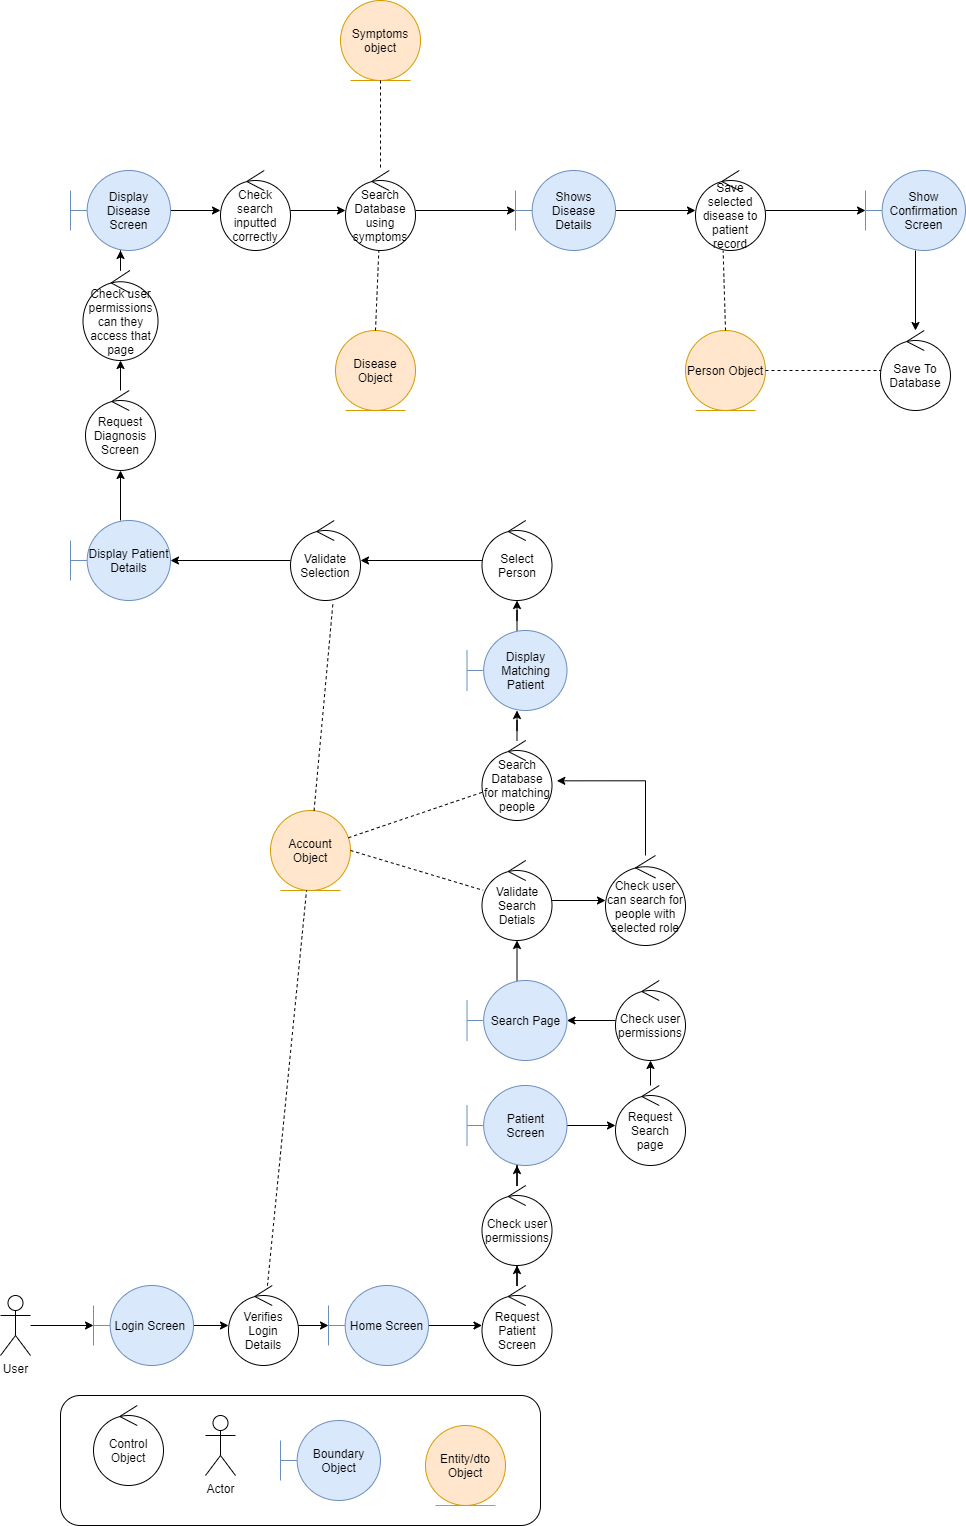

The diagram above was exported from draw.io. Its source (the exported page's mxGraphModel, read from the mxfile embedded in the PNG):
<mxGraphModel dx="1875" dy="1981" grid="1" gridSize="10" guides="1" tooltips="1" connect="1" arrows="1" fold="1" page="1" pageScale="1" pageWidth="827" pageHeight="1169" math="0" shadow="0">
  <root>
    <mxCell id="9CDo69G8HQmGOV5WMZnV-0" />
    <mxCell id="9CDo69G8HQmGOV5WMZnV-1" parent="9CDo69G8HQmGOV5WMZnV-0" />
    <mxCell id="9CDo69G8HQmGOV5WMZnV-2" style="edgeStyle=orthogonalEdgeStyle;rounded=0;orthogonalLoop=1;jettySize=auto;html=1;" parent="9CDo69G8HQmGOV5WMZnV-1" source="9CDo69G8HQmGOV5WMZnV-3" target="9CDo69G8HQmGOV5WMZnV-44" edge="1">
      <mxGeometry relative="1" as="geometry" />
    </mxCell>
    <mxCell id="9CDo69G8HQmGOV5WMZnV-3" value="Shows&lt;br&gt;Disease&lt;br&gt;Details" style="shape=umlBoundary;whiteSpace=wrap;html=1;fillColor=#dae8fc;strokeColor=#6c8ebf;" parent="9CDo69G8HQmGOV5WMZnV-1" vertex="1">
      <mxGeometry x="545" y="-90" width="100" height="80" as="geometry" />
    </mxCell>
    <mxCell id="9CDo69G8HQmGOV5WMZnV-57" style="edgeStyle=orthogonalEdgeStyle;rounded=0;orthogonalLoop=1;jettySize=auto;html=1;" parent="9CDo69G8HQmGOV5WMZnV-1" source="9CDo69G8HQmGOV5WMZnV-5" target="9CDo69G8HQmGOV5WMZnV-56" edge="1">
      <mxGeometry relative="1" as="geometry" />
    </mxCell>
    <mxCell id="9CDo69G8HQmGOV5WMZnV-5" value="Patient&lt;br&gt;Screen" style="shape=umlBoundary;whiteSpace=wrap;html=1;fillColor=#dae8fc;strokeColor=#6c8ebf;" parent="9CDo69G8HQmGOV5WMZnV-1" vertex="1">
      <mxGeometry x="496.5" y="825" width="100" height="80" as="geometry" />
    </mxCell>
    <mxCell id="9CDo69G8HQmGOV5WMZnV-6" value="Disease&lt;br&gt;Object" style="ellipse;shape=umlEntity;whiteSpace=wrap;html=1;fillColor=#ffe6cc;strokeColor=#d79b00;" parent="9CDo69G8HQmGOV5WMZnV-1" vertex="1">
      <mxGeometry x="365" y="70" width="80" height="80" as="geometry" />
    </mxCell>
    <mxCell id="9CDo69G8HQmGOV5WMZnV-7" value="" style="rounded=1;whiteSpace=wrap;html=1;labelPosition=center;verticalLabelPosition=top;align=center;verticalAlign=bottom;" parent="9CDo69G8HQmGOV5WMZnV-1" vertex="1">
      <mxGeometry x="90" y="1135" width="480" height="130" as="geometry" />
    </mxCell>
    <mxCell id="9CDo69G8HQmGOV5WMZnV-8" value="Control Object" style="ellipse;shape=umlControl;whiteSpace=wrap;html=1;" parent="9CDo69G8HQmGOV5WMZnV-1" vertex="1">
      <mxGeometry x="123" y="1145" width="70" height="80" as="geometry" />
    </mxCell>
    <mxCell id="9CDo69G8HQmGOV5WMZnV-9" value="Actor" style="shape=umlActor;verticalLabelPosition=bottom;labelBackgroundColor=#ffffff;verticalAlign=top;html=1;" parent="9CDo69G8HQmGOV5WMZnV-1" vertex="1">
      <mxGeometry x="235" y="1155" width="30" height="60" as="geometry" />
    </mxCell>
    <mxCell id="9CDo69G8HQmGOV5WMZnV-10" value="Boundary Object" style="shape=umlBoundary;whiteSpace=wrap;html=1;fillColor=#dae8fc;strokeColor=#6c8ebf;" parent="9CDo69G8HQmGOV5WMZnV-1" vertex="1">
      <mxGeometry x="310" y="1160" width="100" height="80" as="geometry" />
    </mxCell>
    <mxCell id="9CDo69G8HQmGOV5WMZnV-11" value="&lt;div&gt;Entity/dto&lt;/div&gt;&lt;div&gt;Object&lt;/div&gt;" style="ellipse;shape=umlEntity;whiteSpace=wrap;html=1;fillColor=#ffe6cc;strokeColor=#d79b00;" parent="9CDo69G8HQmGOV5WMZnV-1" vertex="1">
      <mxGeometry x="455" y="1165" width="80" height="80" as="geometry" />
    </mxCell>
    <mxCell id="9CDo69G8HQmGOV5WMZnV-12" style="edgeStyle=orthogonalEdgeStyle;rounded=0;orthogonalLoop=1;jettySize=auto;html=1;" parent="9CDo69G8HQmGOV5WMZnV-1" source="9CDo69G8HQmGOV5WMZnV-13" target="9CDo69G8HQmGOV5WMZnV-19" edge="1">
      <mxGeometry relative="1" as="geometry" />
    </mxCell>
    <mxCell id="9CDo69G8HQmGOV5WMZnV-13" value="User" style="shape=umlActor;verticalLabelPosition=bottom;labelBackgroundColor=#ffffff;verticalAlign=top;html=1;" parent="9CDo69G8HQmGOV5WMZnV-1" vertex="1">
      <mxGeometry x="30" y="1035" width="30" height="60" as="geometry" />
    </mxCell>
    <mxCell id="9CDo69G8HQmGOV5WMZnV-14" style="edgeStyle=orthogonalEdgeStyle;rounded=0;orthogonalLoop=1;jettySize=auto;html=1;" parent="9CDo69G8HQmGOV5WMZnV-1" source="9CDo69G8HQmGOV5WMZnV-15" target="9CDo69G8HQmGOV5WMZnV-17" edge="1">
      <mxGeometry relative="1" as="geometry" />
    </mxCell>
    <mxCell id="9CDo69G8HQmGOV5WMZnV-15" value="Verifies Login Details" style="ellipse;shape=umlControl;whiteSpace=wrap;html=1;" parent="9CDo69G8HQmGOV5WMZnV-1" vertex="1">
      <mxGeometry x="258" y="1025" width="70" height="80" as="geometry" />
    </mxCell>
    <mxCell id="9CDo69G8HQmGOV5WMZnV-16" style="edgeStyle=orthogonalEdgeStyle;rounded=0;orthogonalLoop=1;jettySize=auto;html=1;" parent="9CDo69G8HQmGOV5WMZnV-1" source="9CDo69G8HQmGOV5WMZnV-17" target="9CDo69G8HQmGOV5WMZnV-21" edge="1">
      <mxGeometry relative="1" as="geometry">
        <mxPoint x="503" y="1065" as="targetPoint" />
      </mxGeometry>
    </mxCell>
    <mxCell id="9CDo69G8HQmGOV5WMZnV-17" value="Home Screen" style="shape=umlBoundary;whiteSpace=wrap;html=1;fillColor=#dae8fc;strokeColor=#6c8ebf;" parent="9CDo69G8HQmGOV5WMZnV-1" vertex="1">
      <mxGeometry x="358" y="1025" width="100" height="80" as="geometry" />
    </mxCell>
    <mxCell id="9CDo69G8HQmGOV5WMZnV-18" style="edgeStyle=orthogonalEdgeStyle;rounded=0;orthogonalLoop=1;jettySize=auto;html=1;" parent="9CDo69G8HQmGOV5WMZnV-1" source="9CDo69G8HQmGOV5WMZnV-19" target="9CDo69G8HQmGOV5WMZnV-15" edge="1">
      <mxGeometry relative="1" as="geometry" />
    </mxCell>
    <mxCell id="9CDo69G8HQmGOV5WMZnV-19" value="Login Screen&amp;nbsp;" style="shape=umlBoundary;whiteSpace=wrap;html=1;fillColor=#dae8fc;strokeColor=#6c8ebf;" parent="9CDo69G8HQmGOV5WMZnV-1" vertex="1">
      <mxGeometry x="123" y="1025" width="100" height="80" as="geometry" />
    </mxCell>
    <mxCell id="9CDo69G8HQmGOV5WMZnV-53" style="edgeStyle=orthogonalEdgeStyle;rounded=0;orthogonalLoop=1;jettySize=auto;html=1;" parent="9CDo69G8HQmGOV5WMZnV-1" source="9CDo69G8HQmGOV5WMZnV-21" target="9CDo69G8HQmGOV5WMZnV-52" edge="1">
      <mxGeometry relative="1" as="geometry" />
    </mxCell>
    <mxCell id="9CDo69G8HQmGOV5WMZnV-21" value="Request Patient Screen" style="ellipse;shape=umlControl;whiteSpace=wrap;html=1;" parent="9CDo69G8HQmGOV5WMZnV-1" vertex="1">
      <mxGeometry x="511.5" y="1025" width="70" height="80" as="geometry" />
    </mxCell>
    <mxCell id="9CDo69G8HQmGOV5WMZnV-22" value="Account Object" style="ellipse;shape=umlEntity;whiteSpace=wrap;html=1;fillColor=#ffe6cc;strokeColor=#d79b00;" parent="9CDo69G8HQmGOV5WMZnV-1" vertex="1">
      <mxGeometry x="300" y="550" width="80" height="80" as="geometry" />
    </mxCell>
    <mxCell id="9CDo69G8HQmGOV5WMZnV-23" value="" style="endArrow=none;dashed=1;html=1;" parent="9CDo69G8HQmGOV5WMZnV-1" source="9CDo69G8HQmGOV5WMZnV-15" target="9CDo69G8HQmGOV5WMZnV-22" edge="1">
      <mxGeometry width="50" height="50" relative="1" as="geometry">
        <mxPoint x="170" y="885" as="sourcePoint" />
        <mxPoint x="340" y="765" as="targetPoint" />
      </mxGeometry>
    </mxCell>
    <mxCell id="9CDo69G8HQmGOV5WMZnV-65" style="edgeStyle=orthogonalEdgeStyle;rounded=0;orthogonalLoop=1;jettySize=auto;html=1;" parent="9CDo69G8HQmGOV5WMZnV-1" source="9CDo69G8HQmGOV5WMZnV-25" target="9CDo69G8HQmGOV5WMZnV-64" edge="1">
      <mxGeometry relative="1" as="geometry" />
    </mxCell>
    <mxCell id="9CDo69G8HQmGOV5WMZnV-25" value="Validate Search Detials" style="ellipse;shape=umlControl;whiteSpace=wrap;html=1;" parent="9CDo69G8HQmGOV5WMZnV-1" vertex="1">
      <mxGeometry x="511.5" y="600" width="70" height="80" as="geometry" />
    </mxCell>
    <mxCell id="9CDo69G8HQmGOV5WMZnV-72" style="edgeStyle=orthogonalEdgeStyle;rounded=0;orthogonalLoop=1;jettySize=auto;html=1;" parent="9CDo69G8HQmGOV5WMZnV-1" source="9CDo69G8HQmGOV5WMZnV-27" target="9CDo69G8HQmGOV5WMZnV-71" edge="1">
      <mxGeometry relative="1" as="geometry" />
    </mxCell>
    <mxCell id="9CDo69G8HQmGOV5WMZnV-27" value="Display Matching Patient" style="shape=umlBoundary;whiteSpace=wrap;html=1;fillColor=#dae8fc;strokeColor=#6c8ebf;" parent="9CDo69G8HQmGOV5WMZnV-1" vertex="1">
      <mxGeometry x="496.5" y="370" width="100" height="80" as="geometry" />
    </mxCell>
    <mxCell id="9CDo69G8HQmGOV5WMZnV-28" style="edgeStyle=orthogonalEdgeStyle;rounded=0;orthogonalLoop=1;jettySize=auto;html=1;" parent="9CDo69G8HQmGOV5WMZnV-1" source="9CDo69G8HQmGOV5WMZnV-29" target="9CDo69G8HQmGOV5WMZnV-31" edge="1">
      <mxGeometry relative="1" as="geometry" />
    </mxCell>
    <mxCell id="9CDo69G8HQmGOV5WMZnV-29" value="Validate Selection" style="ellipse;shape=umlControl;whiteSpace=wrap;html=1;" parent="9CDo69G8HQmGOV5WMZnV-1" vertex="1">
      <mxGeometry x="320" y="260" width="70" height="80" as="geometry" />
    </mxCell>
    <mxCell id="9CDo69G8HQmGOV5WMZnV-30" style="edgeStyle=orthogonalEdgeStyle;rounded=0;orthogonalLoop=1;jettySize=auto;html=1;" parent="9CDo69G8HQmGOV5WMZnV-1" source="9CDo69G8HQmGOV5WMZnV-31" target="9CDo69G8HQmGOV5WMZnV-33" edge="1">
      <mxGeometry relative="1" as="geometry" />
    </mxCell>
    <mxCell id="9CDo69G8HQmGOV5WMZnV-31" value="Display Patient Details" style="shape=umlBoundary;whiteSpace=wrap;html=1;fillColor=#dae8fc;strokeColor=#6c8ebf;" parent="9CDo69G8HQmGOV5WMZnV-1" vertex="1">
      <mxGeometry x="100" y="260" width="100" height="80" as="geometry" />
    </mxCell>
    <mxCell id="9CDo69G8HQmGOV5WMZnV-75" style="edgeStyle=orthogonalEdgeStyle;rounded=0;orthogonalLoop=1;jettySize=auto;html=1;" parent="9CDo69G8HQmGOV5WMZnV-1" source="9CDo69G8HQmGOV5WMZnV-33" target="9CDo69G8HQmGOV5WMZnV-74" edge="1">
      <mxGeometry relative="1" as="geometry" />
    </mxCell>
    <mxCell id="9CDo69G8HQmGOV5WMZnV-33" value="Request Diagnosis Screen" style="ellipse;shape=umlControl;whiteSpace=wrap;html=1;" parent="9CDo69G8HQmGOV5WMZnV-1" vertex="1">
      <mxGeometry x="115" y="130" width="70" height="80" as="geometry" />
    </mxCell>
    <mxCell id="9CDo69G8HQmGOV5WMZnV-34" value="" style="endArrow=none;dashed=1;html=1;entryX=0.605;entryY=1.046;entryDx=0;entryDy=0;entryPerimeter=0;" parent="9CDo69G8HQmGOV5WMZnV-1" source="9CDo69G8HQmGOV5WMZnV-22" target="9CDo69G8HQmGOV5WMZnV-29" edge="1">
      <mxGeometry width="50" height="50" relative="1" as="geometry">
        <mxPoint x="140" y="530" as="sourcePoint" />
        <mxPoint x="190" y="480" as="targetPoint" />
      </mxGeometry>
    </mxCell>
    <mxCell id="9CDo69G8HQmGOV5WMZnV-35" value="" style="endArrow=none;dashed=1;html=1;exitX=1;exitY=0.5;exitDx=0;exitDy=0;" parent="9CDo69G8HQmGOV5WMZnV-1" source="9CDo69G8HQmGOV5WMZnV-22" target="9CDo69G8HQmGOV5WMZnV-25" edge="1">
      <mxGeometry width="50" height="50" relative="1" as="geometry">
        <mxPoint x="410" y="510" as="sourcePoint" />
        <mxPoint x="460" y="460" as="targetPoint" />
      </mxGeometry>
    </mxCell>
    <mxCell id="9CDo69G8HQmGOV5WMZnV-78" style="edgeStyle=orthogonalEdgeStyle;rounded=0;orthogonalLoop=1;jettySize=auto;html=1;" parent="9CDo69G8HQmGOV5WMZnV-1" source="9CDo69G8HQmGOV5WMZnV-37" target="9CDo69G8HQmGOV5WMZnV-77" edge="1">
      <mxGeometry relative="1" as="geometry" />
    </mxCell>
    <mxCell id="9CDo69G8HQmGOV5WMZnV-37" value="Display Disease Screen" style="shape=umlBoundary;whiteSpace=wrap;html=1;fillColor=#dae8fc;strokeColor=#6c8ebf;" parent="9CDo69G8HQmGOV5WMZnV-1" vertex="1">
      <mxGeometry x="100" y="-90" width="100" height="80" as="geometry" />
    </mxCell>
    <mxCell id="9CDo69G8HQmGOV5WMZnV-38" style="edgeStyle=orthogonalEdgeStyle;rounded=0;orthogonalLoop=1;jettySize=auto;html=1;" parent="9CDo69G8HQmGOV5WMZnV-1" source="9CDo69G8HQmGOV5WMZnV-39" target="9CDo69G8HQmGOV5WMZnV-3" edge="1">
      <mxGeometry relative="1" as="geometry" />
    </mxCell>
    <mxCell id="9CDo69G8HQmGOV5WMZnV-39" value="Search Database using symptoms" style="ellipse;shape=umlControl;whiteSpace=wrap;html=1;" parent="9CDo69G8HQmGOV5WMZnV-1" vertex="1">
      <mxGeometry x="375" y="-90" width="70" height="80" as="geometry" />
    </mxCell>
    <mxCell id="9CDo69G8HQmGOV5WMZnV-40" value="" style="endArrow=none;dashed=1;html=1;exitX=0.5;exitY=0;exitDx=0;exitDy=0;" parent="9CDo69G8HQmGOV5WMZnV-1" source="9CDo69G8HQmGOV5WMZnV-6" target="9CDo69G8HQmGOV5WMZnV-39" edge="1">
      <mxGeometry width="50" height="50" relative="1" as="geometry">
        <mxPoint x="515" y="110" as="sourcePoint" />
        <mxPoint x="565" y="60" as="targetPoint" />
      </mxGeometry>
    </mxCell>
    <mxCell id="9CDo69G8HQmGOV5WMZnV-41" value="Symptoms object" style="ellipse;shape=umlEntity;whiteSpace=wrap;html=1;fillColor=#ffe6cc;strokeColor=#d79b00;" parent="9CDo69G8HQmGOV5WMZnV-1" vertex="1">
      <mxGeometry x="370" y="-260" width="80" height="80" as="geometry" />
    </mxCell>
    <mxCell id="9CDo69G8HQmGOV5WMZnV-42" value="" style="endArrow=none;dashed=1;html=1;" parent="9CDo69G8HQmGOV5WMZnV-1" source="9CDo69G8HQmGOV5WMZnV-41" target="9CDo69G8HQmGOV5WMZnV-39" edge="1">
      <mxGeometry width="50" height="50" relative="1" as="geometry">
        <mxPoint x="365" y="-90" as="sourcePoint" />
        <mxPoint x="415" y="-140" as="targetPoint" />
      </mxGeometry>
    </mxCell>
    <mxCell id="9CDo69G8HQmGOV5WMZnV-43" style="edgeStyle=orthogonalEdgeStyle;rounded=0;orthogonalLoop=1;jettySize=auto;html=1;" parent="9CDo69G8HQmGOV5WMZnV-1" source="9CDo69G8HQmGOV5WMZnV-44" target="9CDo69G8HQmGOV5WMZnV-48" edge="1">
      <mxGeometry relative="1" as="geometry" />
    </mxCell>
    <mxCell id="9CDo69G8HQmGOV5WMZnV-44" value="Save selected disease to patient record" style="ellipse;shape=umlControl;whiteSpace=wrap;html=1;" parent="9CDo69G8HQmGOV5WMZnV-1" vertex="1">
      <mxGeometry x="725" y="-90" width="70" height="80" as="geometry" />
    </mxCell>
    <mxCell id="9CDo69G8HQmGOV5WMZnV-45" value="Person Object" style="ellipse;shape=umlEntity;whiteSpace=wrap;html=1;fillColor=#ffe6cc;strokeColor=#d79b00;" parent="9CDo69G8HQmGOV5WMZnV-1" vertex="1">
      <mxGeometry x="715" y="70" width="80" height="80" as="geometry" />
    </mxCell>
    <mxCell id="9CDo69G8HQmGOV5WMZnV-46" value="" style="endArrow=none;dashed=1;html=1;entryX=0.395;entryY=1.004;entryDx=0;entryDy=0;entryPerimeter=0;exitX=0.5;exitY=0;exitDx=0;exitDy=0;" parent="9CDo69G8HQmGOV5WMZnV-1" source="9CDo69G8HQmGOV5WMZnV-45" target="9CDo69G8HQmGOV5WMZnV-44" edge="1">
      <mxGeometry width="50" height="50" relative="1" as="geometry">
        <mxPoint x="655" y="100" as="sourcePoint" />
        <mxPoint x="705" y="50" as="targetPoint" />
      </mxGeometry>
    </mxCell>
    <mxCell id="9CDo69G8HQmGOV5WMZnV-47" style="edgeStyle=orthogonalEdgeStyle;rounded=0;orthogonalLoop=1;jettySize=auto;html=1;" parent="9CDo69G8HQmGOV5WMZnV-1" source="9CDo69G8HQmGOV5WMZnV-48" target="9CDo69G8HQmGOV5WMZnV-49" edge="1">
      <mxGeometry relative="1" as="geometry" />
    </mxCell>
    <mxCell id="9CDo69G8HQmGOV5WMZnV-48" value="Show Confirmation Screen" style="shape=umlBoundary;whiteSpace=wrap;html=1;fillColor=#dae8fc;strokeColor=#6c8ebf;" parent="9CDo69G8HQmGOV5WMZnV-1" vertex="1">
      <mxGeometry x="895" y="-90" width="100" height="80" as="geometry" />
    </mxCell>
    <mxCell id="9CDo69G8HQmGOV5WMZnV-49" value="Save To Database" style="ellipse;shape=umlControl;whiteSpace=wrap;html=1;" parent="9CDo69G8HQmGOV5WMZnV-1" vertex="1">
      <mxGeometry x="910" y="70" width="70" height="80" as="geometry" />
    </mxCell>
    <mxCell id="9CDo69G8HQmGOV5WMZnV-50" value="" style="endArrow=none;dashed=1;html=1;exitX=1;exitY=0.5;exitDx=0;exitDy=0;" parent="9CDo69G8HQmGOV5WMZnV-1" source="9CDo69G8HQmGOV5WMZnV-45" target="9CDo69G8HQmGOV5WMZnV-49" edge="1">
      <mxGeometry width="50" height="50" relative="1" as="geometry">
        <mxPoint x="835" y="210" as="sourcePoint" />
        <mxPoint x="885" y="160" as="targetPoint" />
      </mxGeometry>
    </mxCell>
    <mxCell id="9CDo69G8HQmGOV5WMZnV-54" style="edgeStyle=orthogonalEdgeStyle;rounded=0;orthogonalLoop=1;jettySize=auto;html=1;" parent="9CDo69G8HQmGOV5WMZnV-1" source="9CDo69G8HQmGOV5WMZnV-52" edge="1">
      <mxGeometry relative="1" as="geometry">
        <mxPoint x="546.5" y="905" as="targetPoint" />
      </mxGeometry>
    </mxCell>
    <mxCell id="9CDo69G8HQmGOV5WMZnV-52" value="Check user permissions" style="ellipse;shape=umlControl;whiteSpace=wrap;html=1;" parent="9CDo69G8HQmGOV5WMZnV-1" vertex="1">
      <mxGeometry x="511.5" y="925" width="70" height="80" as="geometry" />
    </mxCell>
    <mxCell id="9CDo69G8HQmGOV5WMZnV-61" style="edgeStyle=orthogonalEdgeStyle;rounded=0;orthogonalLoop=1;jettySize=auto;html=1;" parent="9CDo69G8HQmGOV5WMZnV-1" source="9CDo69G8HQmGOV5WMZnV-56" target="9CDo69G8HQmGOV5WMZnV-60" edge="1">
      <mxGeometry relative="1" as="geometry" />
    </mxCell>
    <mxCell id="9CDo69G8HQmGOV5WMZnV-56" value="Request Search page" style="ellipse;shape=umlControl;whiteSpace=wrap;html=1;" parent="9CDo69G8HQmGOV5WMZnV-1" vertex="1">
      <mxGeometry x="645" y="825" width="70" height="80" as="geometry" />
    </mxCell>
    <mxCell id="9CDo69G8HQmGOV5WMZnV-63" style="edgeStyle=orthogonalEdgeStyle;rounded=0;orthogonalLoop=1;jettySize=auto;html=1;" parent="9CDo69G8HQmGOV5WMZnV-1" source="9CDo69G8HQmGOV5WMZnV-58" target="9CDo69G8HQmGOV5WMZnV-25" edge="1">
      <mxGeometry relative="1" as="geometry" />
    </mxCell>
    <mxCell id="9CDo69G8HQmGOV5WMZnV-58" value="Search Page" style="shape=umlBoundary;whiteSpace=wrap;html=1;fillColor=#dae8fc;strokeColor=#6c8ebf;" parent="9CDo69G8HQmGOV5WMZnV-1" vertex="1">
      <mxGeometry x="496.5" y="720" width="100" height="80" as="geometry" />
    </mxCell>
    <mxCell id="9CDo69G8HQmGOV5WMZnV-62" style="edgeStyle=orthogonalEdgeStyle;rounded=0;orthogonalLoop=1;jettySize=auto;html=1;" parent="9CDo69G8HQmGOV5WMZnV-1" source="9CDo69G8HQmGOV5WMZnV-60" target="9CDo69G8HQmGOV5WMZnV-58" edge="1">
      <mxGeometry relative="1" as="geometry" />
    </mxCell>
    <mxCell id="9CDo69G8HQmGOV5WMZnV-60" value="Check user permissions" style="ellipse;shape=umlControl;whiteSpace=wrap;html=1;" parent="9CDo69G8HQmGOV5WMZnV-1" vertex="1">
      <mxGeometry x="645" y="720" width="70" height="80" as="geometry" />
    </mxCell>
    <mxCell id="9CDo69G8HQmGOV5WMZnV-69" style="edgeStyle=orthogonalEdgeStyle;rounded=0;orthogonalLoop=1;jettySize=auto;html=1;entryX=1.069;entryY=0.504;entryDx=0;entryDy=0;entryPerimeter=0;" parent="9CDo69G8HQmGOV5WMZnV-1" source="9CDo69G8HQmGOV5WMZnV-64" target="9CDo69G8HQmGOV5WMZnV-67" edge="1">
      <mxGeometry relative="1" as="geometry">
        <Array as="points">
          <mxPoint x="675" y="520" />
        </Array>
      </mxGeometry>
    </mxCell>
    <mxCell id="9CDo69G8HQmGOV5WMZnV-64" value="Check user can search for people with selected role" style="ellipse;shape=umlControl;whiteSpace=wrap;html=1;" parent="9CDo69G8HQmGOV5WMZnV-1" vertex="1">
      <mxGeometry x="635" y="595" width="80" height="90" as="geometry" />
    </mxCell>
    <mxCell id="9CDo69G8HQmGOV5WMZnV-70" style="edgeStyle=orthogonalEdgeStyle;rounded=0;orthogonalLoop=1;jettySize=auto;html=1;" parent="9CDo69G8HQmGOV5WMZnV-1" source="9CDo69G8HQmGOV5WMZnV-67" target="9CDo69G8HQmGOV5WMZnV-27" edge="1">
      <mxGeometry relative="1" as="geometry" />
    </mxCell>
    <mxCell id="9CDo69G8HQmGOV5WMZnV-67" value="Search Database for matching people" style="ellipse;shape=umlControl;whiteSpace=wrap;html=1;" parent="9CDo69G8HQmGOV5WMZnV-1" vertex="1">
      <mxGeometry x="511.5" y="480" width="70" height="80" as="geometry" />
    </mxCell>
    <mxCell id="9CDo69G8HQmGOV5WMZnV-68" value="" style="endArrow=none;dashed=1;html=1;" parent="9CDo69G8HQmGOV5WMZnV-1" source="9CDo69G8HQmGOV5WMZnV-22" target="9CDo69G8HQmGOV5WMZnV-67" edge="1">
      <mxGeometry width="50" height="50" relative="1" as="geometry">
        <mxPoint x="400" y="570" as="sourcePoint" />
        <mxPoint x="450" y="520" as="targetPoint" />
      </mxGeometry>
    </mxCell>
    <mxCell id="9CDo69G8HQmGOV5WMZnV-73" style="edgeStyle=orthogonalEdgeStyle;rounded=0;orthogonalLoop=1;jettySize=auto;html=1;" parent="9CDo69G8HQmGOV5WMZnV-1" source="9CDo69G8HQmGOV5WMZnV-71" target="9CDo69G8HQmGOV5WMZnV-29" edge="1">
      <mxGeometry relative="1" as="geometry" />
    </mxCell>
    <mxCell id="9CDo69G8HQmGOV5WMZnV-71" value="Select Person" style="ellipse;shape=umlControl;whiteSpace=wrap;html=1;" parent="9CDo69G8HQmGOV5WMZnV-1" vertex="1">
      <mxGeometry x="511.5" y="260" width="70" height="80" as="geometry" />
    </mxCell>
    <mxCell id="9CDo69G8HQmGOV5WMZnV-76" style="edgeStyle=orthogonalEdgeStyle;rounded=0;orthogonalLoop=1;jettySize=auto;html=1;" parent="9CDo69G8HQmGOV5WMZnV-1" source="9CDo69G8HQmGOV5WMZnV-74" target="9CDo69G8HQmGOV5WMZnV-37" edge="1">
      <mxGeometry relative="1" as="geometry" />
    </mxCell>
    <mxCell id="9CDo69G8HQmGOV5WMZnV-74" value="Check user permissions&lt;br&gt;can they access that page" style="ellipse;shape=umlControl;whiteSpace=wrap;html=1;" parent="9CDo69G8HQmGOV5WMZnV-1" vertex="1">
      <mxGeometry x="112.5" y="10" width="75" height="90" as="geometry" />
    </mxCell>
    <mxCell id="9CDo69G8HQmGOV5WMZnV-79" style="edgeStyle=orthogonalEdgeStyle;rounded=0;orthogonalLoop=1;jettySize=auto;html=1;" parent="9CDo69G8HQmGOV5WMZnV-1" source="9CDo69G8HQmGOV5WMZnV-77" target="9CDo69G8HQmGOV5WMZnV-39" edge="1">
      <mxGeometry relative="1" as="geometry" />
    </mxCell>
    <mxCell id="9CDo69G8HQmGOV5WMZnV-77" value="Check search inputted correctly" style="ellipse;shape=umlControl;whiteSpace=wrap;html=1;" parent="9CDo69G8HQmGOV5WMZnV-1" vertex="1">
      <mxGeometry x="250" y="-90" width="70" height="80" as="geometry" />
    </mxCell>
  </root>
</mxGraphModel>